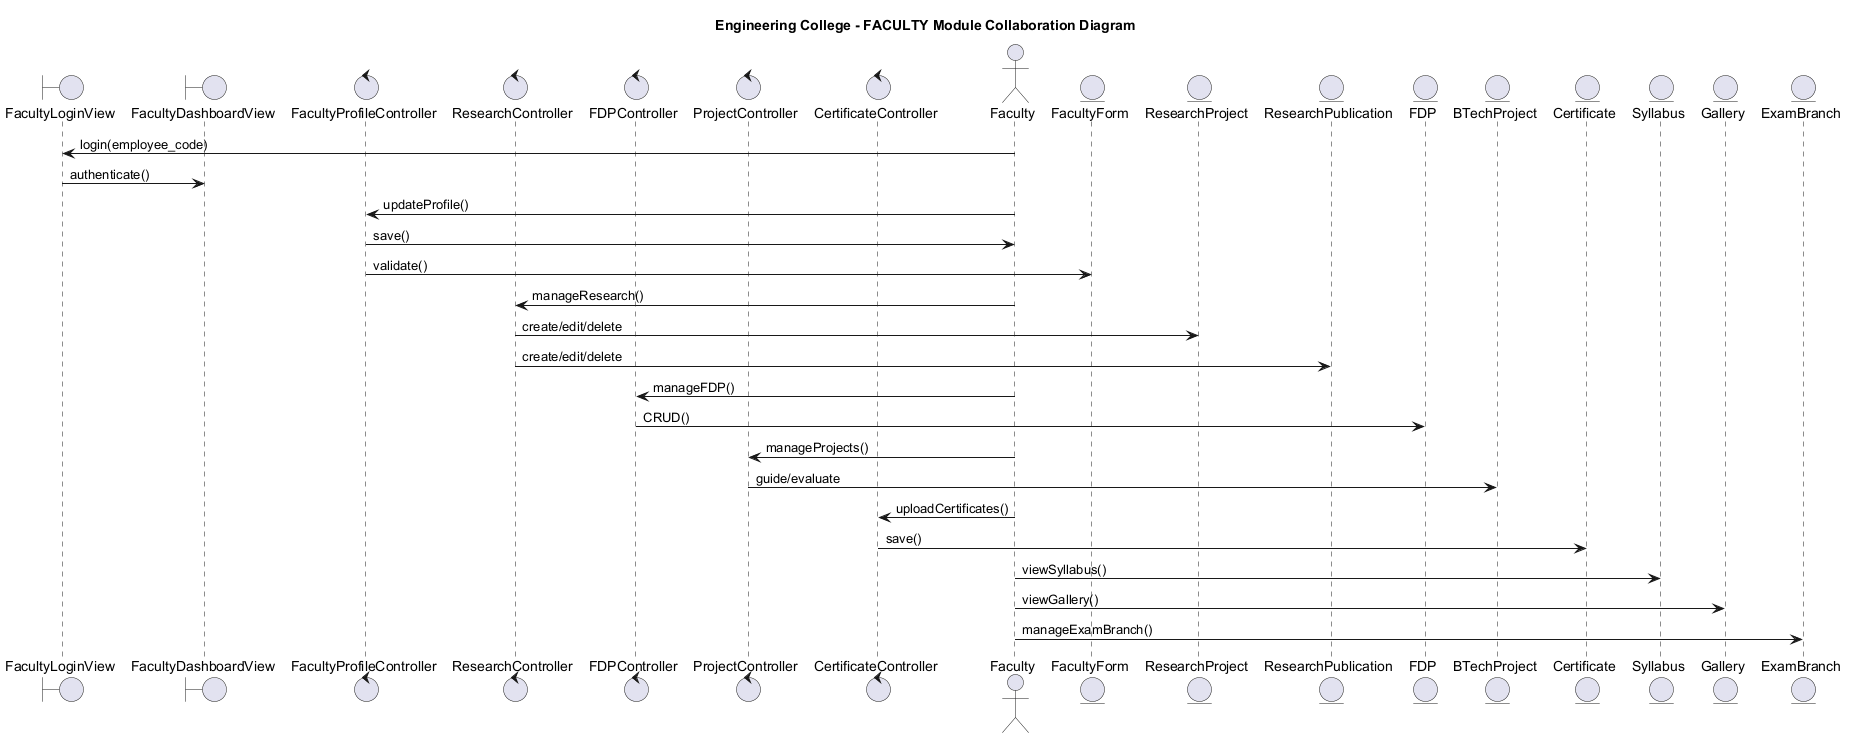

The diagram above was rendered by PlantUML. Its source (embedded in the PNG):
@startuml 12_Collaboration_Diagram_Faculty
' Engineering College - Collaboration Diagram for FACULTY Module
' A4 Page Layout

title Engineering College - FACULTY Module Collaboration Diagram

actor Faculty
boundary FacultyLoginView
boundary FacultyDashboardView
control FacultyProfileController
control ResearchController
control FDPController
control ProjectController
control CertificateController
entity Faculty
entity FacultyForm
entity ResearchProject
entity ResearchPublication
entity FDP
entity BTechProject
entity Certificate
entity Syllabus
entity Gallery
entity ExamBranch

Faculty -> FacultyLoginView: login(employee_code)
FacultyLoginView -> FacultyDashboardView: authenticate()
Faculty -> FacultyProfileController: updateProfile()
FacultyProfileController -> Faculty: save()
FacultyProfileController -> FacultyForm: validate()
Faculty -> ResearchController: manageResearch()
ResearchController -> ResearchProject: create/edit/delete
ResearchController -> ResearchPublication: create/edit/delete
Faculty -> FDPController: manageFDP()
FDPController -> FDP: CRUD()
Faculty -> ProjectController: manageProjects()
ProjectController -> BTechProject: guide/evaluate
Faculty -> CertificateController: uploadCertificates()
CertificateController -> Certificate: save()
Faculty -> Syllabus: viewSyllabus()
Faculty -> Gallery: viewGallery()
Faculty -> ExamBranch: manageExamBranch()

@enduml